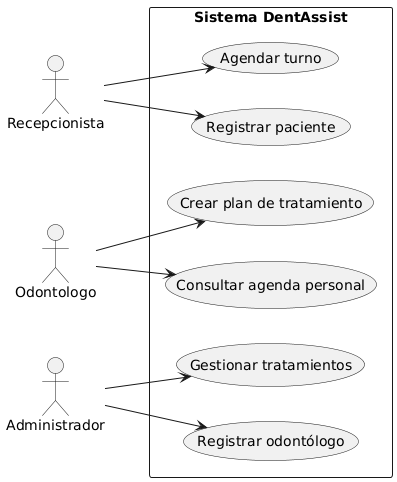

The diagram above was rendered by PlantUML. Its source (embedded in the PNG):
@startuml
left to right direction
skinparam packageStyle rectangle
actor Recepcionista
actor Odontologo
actor Administrador

rectangle "Sistema DentAssist" {
  
  (Registrar paciente) as CU01
  (Agendar turno) as CU02
  (Consultar agenda personal) as CU03
  (Crear plan de tratamiento) as CU04
  (Registrar odontólogo) as CU05
  (Gestionar tratamientos) as CU06

  Recepcionista --> CU01
  Recepcionista --> CU02

  Odontologo --> CU03
  Odontologo --> CU04

  Administrador --> CU05
  Administrador --> CU06
}
@enduml